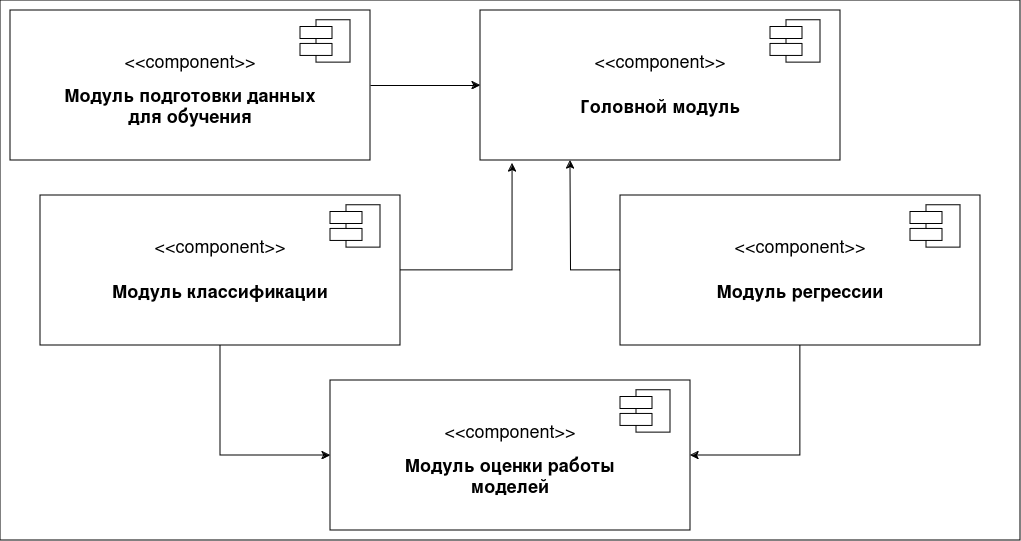

The diagram above was exported from draw.io. Its source (the exported page's mxGraphModel, read from the mxfile embedded in the PNG):
<mxGraphModel dx="1434" dy="708" grid="1" gridSize="10" guides="1" tooltips="1" connect="1" arrows="1" fold="1" page="1" pageScale="1" pageWidth="1100" pageHeight="850" background="none" math="0" shadow="0">
  <root>
    <mxCell id="0" />
    <mxCell id="1" parent="0" />
    <mxCell id="jeZ2W_Fu44tSPocrLR0L-26" value="" style="rounded=0;whiteSpace=wrap;html=1;" parent="1" vertex="1">
      <mxGeometry x="30" y="120" width="1020" height="540" as="geometry" />
    </mxCell>
    <mxCell id="jeZ2W_Fu44tSPocrLR0L-4" value="" style="group;fontSize=13;" parent="1" connectable="0" vertex="1">
      <mxGeometry x="360" y="500" width="360" height="150" as="geometry" />
    </mxCell>
    <mxCell id="39150e848f15840c-3" value="" style="rounded=0;whiteSpace=wrap;html=1;container=1;" parent="jeZ2W_Fu44tSPocrLR0L-4" vertex="1">
      <mxGeometry width="360" height="150" as="geometry" />
    </mxCell>
    <mxCell id="jeZ2W_Fu44tSPocrLR0L-7" value="&lt;b style=&quot;font-size: 18px;&quot;&gt;&lt;font style=&quot;font-size: 18px;&quot;&gt;Модуль оценки работы моделей &lt;br&gt;&lt;/font&gt;&lt;/b&gt;" style="text;html=1;align=center;verticalAlign=middle;whiteSpace=wrap;rounded=0;fontSize=18;" parent="39150e848f15840c-3" vertex="1">
      <mxGeometry x="45" y="80" width="270" height="30" as="geometry" />
    </mxCell>
    <mxCell id="39150e848f15840c-10" value="" style="shape=component;align=left;spacingLeft=36;rounded=0;shadow=0;comic=0;labelBackgroundColor=none;strokeWidth=1;fontFamily=Verdana;fontSize=12;html=1;" parent="jeZ2W_Fu44tSPocrLR0L-4" vertex="1">
      <mxGeometry x="290" y="9.782608695652174" width="50" height="42.391304347826086" as="geometry" />
    </mxCell>
    <mxCell id="jeZ2W_Fu44tSPocrLR0L-5" value="&amp;lt;&amp;lt;component&amp;gt;&amp;gt;" style="text;html=1;align=center;verticalAlign=middle;whiteSpace=wrap;rounded=0;fontSize=18;" parent="jeZ2W_Fu44tSPocrLR0L-4" vertex="1">
      <mxGeometry x="150" y="40.0004347826087" width="60" height="19.56521739130435" as="geometry" />
    </mxCell>
    <mxCell id="jeZ2W_Fu44tSPocrLR0L-8" value="" style="group" parent="1" connectable="0" vertex="1">
      <mxGeometry x="650" y="315" width="360" height="150" as="geometry" />
    </mxCell>
    <mxCell id="jFnP7GX_32SNNo9dY-0u-2" style="edgeStyle=orthogonalEdgeStyle;rounded=0;orthogonalLoop=1;jettySize=auto;html=1;" edge="1" parent="jeZ2W_Fu44tSPocrLR0L-8" source="jeZ2W_Fu44tSPocrLR0L-9">
      <mxGeometry relative="1" as="geometry">
        <mxPoint x="-50" y="-35" as="targetPoint" />
      </mxGeometry>
    </mxCell>
    <mxCell id="jeZ2W_Fu44tSPocrLR0L-9" value="" style="rounded=0;whiteSpace=wrap;html=1;container=1;" parent="jeZ2W_Fu44tSPocrLR0L-8" vertex="1">
      <mxGeometry width="360" height="150" as="geometry" />
    </mxCell>
    <mxCell id="jeZ2W_Fu44tSPocrLR0L-10" value="&lt;font style=&quot;font-size: 18px;&quot;&gt;&lt;b style=&quot;font-size: 18px;&quot;&gt;Модуль регрессии&lt;br&gt;&lt;/b&gt;&lt;/font&gt;" style="text;html=1;align=center;verticalAlign=middle;whiteSpace=wrap;rounded=0;fontSize=18;" parent="jeZ2W_Fu44tSPocrLR0L-9" vertex="1">
      <mxGeometry x="45" y="80" width="270" height="30" as="geometry" />
    </mxCell>
    <mxCell id="jeZ2W_Fu44tSPocrLR0L-11" value="" style="shape=component;align=left;spacingLeft=36;rounded=0;shadow=0;comic=0;labelBackgroundColor=none;strokeWidth=1;fontFamily=Verdana;fontSize=12;html=1;" parent="jeZ2W_Fu44tSPocrLR0L-8" vertex="1">
      <mxGeometry x="290" y="9.782608695652174" width="50" height="42.391304347826086" as="geometry" />
    </mxCell>
    <mxCell id="jeZ2W_Fu44tSPocrLR0L-12" value="&amp;lt;&amp;lt;component&amp;gt;&amp;gt;" style="text;html=1;align=center;verticalAlign=middle;whiteSpace=wrap;rounded=0;fontSize=18;" parent="jeZ2W_Fu44tSPocrLR0L-8" vertex="1">
      <mxGeometry x="150" y="40.0004347826087" width="60" height="19.56521739130435" as="geometry" />
    </mxCell>
    <mxCell id="jeZ2W_Fu44tSPocrLR0L-13" value="" style="group;fontSize=13;" parent="1" connectable="0" vertex="1">
      <mxGeometry x="40" y="130" width="360" height="150" as="geometry" />
    </mxCell>
    <mxCell id="jeZ2W_Fu44tSPocrLR0L-14" value="" style="rounded=0;whiteSpace=wrap;html=1;container=1;" parent="jeZ2W_Fu44tSPocrLR0L-13" vertex="1">
      <mxGeometry width="360" height="150" as="geometry" />
    </mxCell>
    <mxCell id="jeZ2W_Fu44tSPocrLR0L-15" value="&lt;b&gt;Модуль подготовки данных для обучения&lt;br&gt;&lt;/b&gt;" style="text;html=1;align=center;verticalAlign=middle;whiteSpace=wrap;rounded=0;fontSize=18;" parent="jeZ2W_Fu44tSPocrLR0L-14" vertex="1">
      <mxGeometry x="45" y="80" width="270" height="30" as="geometry" />
    </mxCell>
    <mxCell id="jeZ2W_Fu44tSPocrLR0L-16" value="" style="shape=component;align=left;spacingLeft=36;rounded=0;shadow=0;comic=0;labelBackgroundColor=none;strokeWidth=1;fontFamily=Verdana;fontSize=12;html=1;" parent="jeZ2W_Fu44tSPocrLR0L-13" vertex="1">
      <mxGeometry x="290" y="9.782608695652174" width="50" height="42.391304347826086" as="geometry" />
    </mxCell>
    <mxCell id="jeZ2W_Fu44tSPocrLR0L-17" value="&amp;lt;&amp;lt;component&amp;gt;&amp;gt;" style="text;html=1;align=center;verticalAlign=middle;whiteSpace=wrap;rounded=0;fontSize=18;" parent="jeZ2W_Fu44tSPocrLR0L-13" vertex="1">
      <mxGeometry x="150" y="40.0004347826087" width="60" height="19.56521739130435" as="geometry" />
    </mxCell>
    <mxCell id="jeZ2W_Fu44tSPocrLR0L-18" value="" style="group;fontSize=13;" parent="1" connectable="0" vertex="1">
      <mxGeometry x="510" y="130" width="360" height="150" as="geometry" />
    </mxCell>
    <mxCell id="jeZ2W_Fu44tSPocrLR0L-19" value="" style="rounded=0;whiteSpace=wrap;html=1;container=1;" parent="jeZ2W_Fu44tSPocrLR0L-18" vertex="1">
      <mxGeometry width="360" height="150" as="geometry" />
    </mxCell>
    <mxCell id="jeZ2W_Fu44tSPocrLR0L-20" value="&lt;b&gt;Головной модуль&lt;br&gt;&lt;/b&gt;" style="text;html=1;align=center;verticalAlign=middle;whiteSpace=wrap;rounded=0;fontSize=18;" parent="jeZ2W_Fu44tSPocrLR0L-19" vertex="1">
      <mxGeometry x="45" y="80" width="270" height="30" as="geometry" />
    </mxCell>
    <mxCell id="jeZ2W_Fu44tSPocrLR0L-21" value="" style="shape=component;align=left;spacingLeft=36;rounded=0;shadow=0;comic=0;labelBackgroundColor=none;strokeWidth=1;fontFamily=Verdana;fontSize=12;html=1;" parent="jeZ2W_Fu44tSPocrLR0L-18" vertex="1">
      <mxGeometry x="290" y="9.782608695652174" width="50" height="42.391304347826086" as="geometry" />
    </mxCell>
    <mxCell id="jeZ2W_Fu44tSPocrLR0L-22" value="&amp;lt;&amp;lt;component&amp;gt;&amp;gt;" style="text;html=1;align=center;verticalAlign=middle;whiteSpace=wrap;rounded=0;fontSize=18;" parent="jeZ2W_Fu44tSPocrLR0L-18" vertex="1">
      <mxGeometry x="150" y="40.0004347826087" width="60" height="19.56521739130435" as="geometry" />
    </mxCell>
    <mxCell id="aawLBJt-cv1q3VxeNMTx-1" value="" style="group" parent="1" connectable="0" vertex="1">
      <mxGeometry x="70" y="315" width="360" height="150" as="geometry" />
    </mxCell>
    <mxCell id="aawLBJt-cv1q3VxeNMTx-2" value="" style="rounded=0;whiteSpace=wrap;html=1;container=1;" parent="aawLBJt-cv1q3VxeNMTx-1" vertex="1">
      <mxGeometry width="360" height="150" as="geometry" />
    </mxCell>
    <mxCell id="aawLBJt-cv1q3VxeNMTx-3" value="&lt;font style=&quot;font-size: 18px;&quot;&gt;&lt;b style=&quot;font-size: 18px;&quot;&gt;Модуль классификации&lt;br style=&quot;font-size: 18px;&quot;&gt;&lt;/b&gt;&lt;/font&gt;" style="text;html=1;align=center;verticalAlign=middle;whiteSpace=wrap;rounded=0;fontSize=18;" parent="aawLBJt-cv1q3VxeNMTx-2" vertex="1">
      <mxGeometry x="45" y="80" width="270" height="30" as="geometry" />
    </mxCell>
    <mxCell id="aawLBJt-cv1q3VxeNMTx-4" value="" style="shape=component;align=left;spacingLeft=36;rounded=0;shadow=0;comic=0;labelBackgroundColor=none;strokeWidth=1;fontFamily=Verdana;fontSize=12;html=1;" parent="aawLBJt-cv1q3VxeNMTx-1" vertex="1">
      <mxGeometry x="290" y="9.782608695652174" width="50" height="42.391304347826086" as="geometry" />
    </mxCell>
    <mxCell id="aawLBJt-cv1q3VxeNMTx-5" value="&amp;lt;&amp;lt;component&amp;gt;&amp;gt;" style="text;html=1;align=center;verticalAlign=middle;whiteSpace=wrap;rounded=0;fontSize=18;" parent="aawLBJt-cv1q3VxeNMTx-1" vertex="1">
      <mxGeometry x="150" y="40.0004347826087" width="60" height="19.56521739130435" as="geometry" />
    </mxCell>
    <mxCell id="jFnP7GX_32SNNo9dY-0u-1" style="edgeStyle=orthogonalEdgeStyle;rounded=0;orthogonalLoop=1;jettySize=auto;html=1;" edge="1" parent="1" source="jeZ2W_Fu44tSPocrLR0L-14" target="jeZ2W_Fu44tSPocrLR0L-19">
      <mxGeometry relative="1" as="geometry" />
    </mxCell>
    <mxCell id="jFnP7GX_32SNNo9dY-0u-3" style="edgeStyle=orthogonalEdgeStyle;rounded=0;orthogonalLoop=1;jettySize=auto;html=1;exitX=1;exitY=0.5;exitDx=0;exitDy=0;entryX=0.089;entryY=1.02;entryDx=0;entryDy=0;entryPerimeter=0;" edge="1" parent="1" source="aawLBJt-cv1q3VxeNMTx-2" target="jeZ2W_Fu44tSPocrLR0L-19">
      <mxGeometry relative="1" as="geometry" />
    </mxCell>
    <mxCell id="jFnP7GX_32SNNo9dY-0u-5" style="edgeStyle=orthogonalEdgeStyle;rounded=0;orthogonalLoop=1;jettySize=auto;html=1;entryX=0;entryY=0.5;entryDx=0;entryDy=0;" edge="1" parent="1" source="aawLBJt-cv1q3VxeNMTx-2" target="39150e848f15840c-3">
      <mxGeometry relative="1" as="geometry" />
    </mxCell>
    <mxCell id="jFnP7GX_32SNNo9dY-0u-6" style="edgeStyle=orthogonalEdgeStyle;rounded=0;orthogonalLoop=1;jettySize=auto;html=1;exitX=0.5;exitY=1;exitDx=0;exitDy=0;entryX=1;entryY=0.5;entryDx=0;entryDy=0;" edge="1" parent="1" source="jeZ2W_Fu44tSPocrLR0L-9" target="39150e848f15840c-3">
      <mxGeometry relative="1" as="geometry" />
    </mxCell>
  </root>
</mxGraphModel>